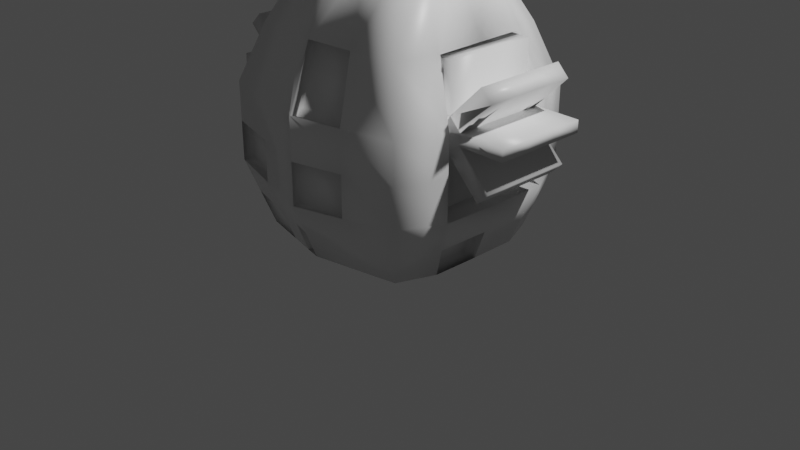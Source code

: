 # Source: waterpower_v2.blend  (saved by Blender 2.80.75; exported with 4.5.12 LTS)
import bpy
from mathutils import Matrix  # noqa: F401  (used for matrix-valued properties, if any)

bpy.ops.wm.read_factory_settings(use_empty=True)
scene = bpy.context.scene
scene.name = 'Scene'

# ---- collections
col_collection = bpy.data.collections.new('Collection'); scene.collection.children.link(col_collection)

# ---- materials (node trees are filled in below, after node groups)
mat_material = bpy.data.materials.new('Material')
mat_material.alpha_threshold = 0.0
mat_material.use_transparent_shadow = False
mat_material.line_color = (0.0, 0.0, 0.0, 1.0)

# ---- material node trees
mat_material.use_nodes = True; mat_material.node_tree.nodes.clear()
_N = mat_material.node_tree.nodes; _L = mat_material.node_tree.links
n0 = _N.new('ShaderNodeOutputMaterial'); n0.name = 'Material Output'; n0.location = (300, 300)
n1 = _N.new('ShaderNodeBsdfPrincipled'); n1.name = 'Principled BSDF'; n1.location = (10, 300)
n1.distribution = 'GGX'
n1.subsurface_method = 'BURLEY'
n1.inputs[2].default_value = 0.4
n1.inputs[3].default_value = 1.45
n1.inputs[27].default_value = (0.0, 0.0, 0.0, 1.0)
n1.inputs[28].default_value = 1.0
_L.new(n1.outputs[0], n0.inputs[0])
n0.is_active_output = True

# ---- world
world_world = bpy.data.worlds.new('World'); scene.world = world_world
world_world.use_nodes = True; world_world.node_tree.nodes.clear()
_N = world_world.node_tree.nodes; _L = world_world.node_tree.links
n0 = _N.new('ShaderNodeOutputWorld'); n0.name = 'World Output'; n0.location = (300, 300)
n1 = _N.new('ShaderNodeBackground'); n1.name = 'Background'; n1.location = (10, 300)
n1.inputs[0].default_value = (0.05088, 0.05088, 0.05088, 1.0)
_L.new(n1.outputs[0], n0.inputs[0])
n0.is_active_output = True
world_world.color = (0.05088, 0.05088, 0.05088)
world_world.use_sun_shadow = False
world_world.sun_shadow_jitter_overblur = 0.0

# ---- cameras
cam_camera = bpy.data.cameras.new('Camera')
cam_camera.clip_end = 100.0
cam_camera.ortho_scale = 7.314

# ---- lights
light_light = bpy.data.lights.new('Light', 'POINT')
light_light.transmission_factor = 0.0
light_light.energy = 1000.0
light_light.shadow_soft_size = 0.1
light_light.shadow_maximum_resolution = 0.006
light_light.use_absolute_resolution = True

# ---- meshes
me_cube = bpy.data.meshes.new('Cube')
me_cube.from_pydata([(0.8987, 0.8662, 2.076), (0.8837, 0.8831, -0.04539), (0.8837, -0.8837, 2.048), (0.8837, -0.8837, -0.04539), (-0.8831, 0.8831, 2.048), (-0.8831, 0.8831, -0.04539), (-0.8831, -0.8837, 2.048), (-0.8831, -0.8837, -0.04539), (1.097, 1.071, 1.478), (1.091, 1.078, 0.6445), (-1.085, -1.085, 0.6328), (-1.085, -1.085, 1.454), (1.085, -1.085, 1.454), (1.085, -1.085, 0.6328), (-1.085, 1.085, 1.454), (-1.085, 1.085, 0.6328), (0.5759, -0.5761, 2.698), (-0.5727, -0.5761, 2.698), (0.5857, 0.5615, 2.716), (-0.5727, 0.5725, 2.698), (-1.048, -0.000495, -0.0396), (1.056, -0.01049, 2.092), (-1.048, -0.000495, 2.077), (1.048, -0.000495, -0.0396), (1.29, -0.004169, 0.6058), (-1.288, -7.502e-05, 0.5997), (0.6883, -0.008513, 2.766), (-0.6797, -0.002013, 2.756), (-0.0002019, 1.084, -0.03495), (-0.0002019, -1.083, 2.101), (-0.0002019, -1.083, -0.03495), (0.00901, 1.073, 2.117), (0.003044, 1.328, 0.5796), (0.006816, 1.323, 1.473), (-0.0007278, -1.33, 0.5732), (-0.0007278, -1.33, 1.461), (0.00141, -0.706, 2.803), (0.007399, 0.6961, 2.813), (0.00449, -0.005463, 2.877), (-0.0003335, -0.0002965, -0.02823), (-1.284, 0.617, 1.457), (-1.284, 0.617, 0.6016), (1.045, 0.4999, -0.03993), (-1.045, 0.4999, 2.075), (-0.0002877, -0.542, -0.02973), (0.002971, -0.3536, 2.859), (-0.6728, -0.3247, 2.742), (-1.274, -0.6155, 1.457), (-1.274, -0.6155, 0.6076), (1.037, -0.5003, -0.04099), (-1.037, -0.5003, 2.07), (0.6786, -0.328, 2.747), (1.277, -0.6196, 1.463), (1.275, -0.6175, 0.6107), (1.041, -0.5053, 2.078), (-1.037, -0.5003, -0.04099), (-0.6781, 0.3197, 2.753), (-1.045, 0.4999, -0.03993), (1.058, 0.4851, 2.098), (1.289, 0.6109, 0.6107), (1.294, 0.6048, 1.476), (0.6895, 0.3101, 2.767), (-0.0003497, 0.5422, -0.02859), (0.005992, 0.3418, 2.875), (-0.2674, 0.4851, 2.098), (-0.2692, -0.01049, 2.092), (-0.03702, 0.6109, 0.6107), (-0.03565, -0.004169, 0.6278), (-0.0316, 0.6048, 1.476), (0.4417, -0.9858, -0.03963), (-0.2841, -0.5053, 2.078), (-0.0486, -0.6196, 1.463), (-0.05044, -0.6175, 0.6107), (0.4539, 0.972, 2.099), (0.5502, 1.206, 0.609), (0.5552, 1.2, 1.476), (0.2918, 0.6303, 2.77), (0.3433, -0.007014, 2.827), (0.4417, 0.9858, -0.03963), (0.4417, -0.9858, 2.077), (0.5451, -1.21, 0.5999), (0.5451, -1.21, 1.458), (0.2839, -0.6425, 2.756), (0.526, -0.0003533, -0.03336), (0.5206, -0.5231, -0.03481), (0.3375, -0.3421, 2.809), (0.3446, 0.3272, 2.827), (0.5247, 0.5232, -0.0337), (-0.4416, 0.9843, -0.03983), (-0.4416, -0.9845, 2.076), (-0.5459, -1.209, 0.601), (-0.5459, -1.209, 1.458), (-0.2811, -0.6417, 2.754), (-0.5264, -0.0004202, -0.03356), (-0.4416, -0.9845, -0.03983), (-0.4371, 0.9793, 2.084), (-0.544, 1.208, 0.6041), (-0.5422, 1.206, 1.464), (-0.2781, 0.635, 2.759), (-0.3346, -0.003728, 2.82), (-0.3318, -0.34, 2.804), (-0.5209, -0.5225, -0.03501), (-0.5251, 0.5224, -0.0339), (-0.333, 0.3316, 2.818), (-0.1362, -0.5664, 2.107), (-0.1469, -0.06667, 2.114), (-0.3736, -0.6816, 0.6449), (-0.3867, -0.06625, 0.6369), (-0.3736, -0.6816, 1.494), (-0.3867, -0.06625, 1.495), (-0.1443, 0.4337, 2.113), (-0.3835, 0.5508, 0.6388), (-0.3835, 0.5508, 1.495), (0.9861, 0.9795, 0.295), (0.983, -0.9831, 0.2893), (-0.9829, 0.9829, 0.2893), (-0.9829, -0.9831, 0.2893), (-1.166, -0.0002878, 0.2759), (1.167, -0.002308, 0.2789), (-0.0004614, -1.205, 0.2652), (0.0014, 1.204, 0.2683), (1.155, -0.5581, 0.2806), (-1.154, -0.5571, 0.2791), (1.165, 0.5547, 0.2811), (-1.163, 0.5577, 0.2766), (0.4927, -1.097, 0.2759), (0.4952, 1.094, 0.2805), (-0.4921, 1.095, 0.278), (-0.493, -1.095, 0.2764), (-0.1594, -1.048, -0.03671), (-0.1519, 1.039, 2.105), (-0.1943, 1.284, 0.5884), (-0.1912, 1.281, 1.47), (-0.0956, 0.6741, 2.794), (-0.1178, -0.004837, 2.856), (-0.1178, -0.3487, 2.839), (-0.1163, 0.3381, 2.855), (-0.1594, 1.048, -0.03671), (-0.1594, -1.048, 2.092), (-0.1974, -1.286, 0.5833), (-0.1974, -1.286, 1.46), (-0.1005, -0.6828, 2.786), (-0.1901, -0.0003411, -0.03015), (-0.1881, -0.535, -0.03164), (-0.1896, 0.5351, -0.03051), (-0.1781, -1.165, 0.2692), (-0.1766, 1.165, 0.2718), (0.01068, -1.035, -0.03561), (0.01042, -1.157, 0.2645), (-0.1485, -0.9995, -0.03737), (-0.1673, -1.117, 0.2686), (1.094, 1.075, 1.061), (-1.085, -1.085, 1.044), (1.085, -1.085, 1.044), (-1.085, 1.085, 1.044), (-0.0007278, -1.33, 1.017), (0.00493, 1.325, 1.026), (1.276, -0.6186, 1.037), (-1.274, -0.6155, 1.032), (1.291, 0.6079, 1.043), (-1.284, 0.617, 1.03), (-0.04952, -0.6186, 1.037), (-0.03431, 0.6079, 1.043), (0.5451, -1.21, 1.029), (0.5527, 1.203, 1.043), (-0.5431, 1.207, 1.034), (-0.5459, -1.209, 1.029), (-0.3867, -0.06625, 1.066), (-0.3736, -0.6816, 1.07), (-0.3835, 0.5508, 1.067), (-0.1974, -1.286, 1.021), (-0.1927, 1.283, 1.029), (-0.5214, -1.102, 0.601), (-1.061, -0.9781, 0.6328), (-0.5214, -1.102, 1.029), (-1.061, -0.9781, 1.044), (0.4191, -0.8882, 2.039), (-0.02272, -0.9857, 2.063), (0.5226, -1.113, 1.419), (-0.02324, -1.233, 1.422), (0.5257, -1.122, 0.5999), (-0.0202, -1.241, 0.5732), (-0.0202, -1.241, 1.017), (0.5257, -1.122, 1.029), (-0.4257, 0.9297, 2.064), (-0.5308, 1.156, 1.444), (-0.1405, 0.9899, 2.085), (-0.1798, 1.231, 1.45), (-0.01131, 1.253, 1.026), (-0.01319, 1.255, 0.5792), (0.5339, 1.133, 0.6087), (0.5364, 1.13, 1.042), (0.5315, 1.132, 0.6363), (1.073, 1.005, 0.6718), (0.9674, 0.9057, 0.3223), (0.4766, 1.021, 0.3078), (0.8848, -0.4969, -0.03363), (0.8954, 0.002871, -0.03225), (1.015, 0.001058, 0.2863), (1.002, -0.5548, 0.288), (-0.8745, -0.8466, -0.03142), (-0.433, -0.9474, -0.02586), (-0.4845, -1.058, 0.2904), (-0.9743, -0.9459, 0.3032)], [], [(58, 0, 18, 61), (91, 89, 6, 11), (40, 43, 4, 14), (84, 49, 3, 69), (52, 54, 2, 12), (75, 73, 0, 8), (126, 74, 192, 195), (164, 75, 8, 151), (121, 53, 13, 114), (157, 52, 12, 153), (124, 41, 15, 115), (160, 40, 14, 154), (128, 90, 10, 116), (166, 91, 11, 152), (100, 46, 17, 92), (95, 4, 19, 98), (79, 2, 16, 82), (50, 6, 17, 46), (43, 22, 27, 56), (103, 56, 27, 99), (41, 25, 107, 111), (122, 48, 25, 117), (58, 21, 65, 64), (123, 59, 24, 118), (157, 53, 72, 161), (87, 42, 23, 83), (158, 47, 108, 168), (54, 21, 26, 51), (144, 62, 39, 142), (86, 63, 38, 77), (138, 29, 36, 141), (73, 31, 37, 76), (85, 45, 36, 82), (163, 81, 35, 155), (125, 80, 34, 119), (171, 132, 33, 156), (146, 131, 32, 120), (132, 130, 31, 33), (143, 44, 30, 129), (35, 81, 178, 179), (99, 27, 46, 100), (22, 50, 46, 27), (152, 11, 47, 158), (116, 10, 48, 122), (11, 6, 50, 47), (2, 54, 51, 16), (77, 38, 45, 85), (142, 39, 44, 143), (21, 54, 70, 65), (118, 24, 53, 121), (24, 59, 66, 67), (83, 23, 49, 84), (76, 37, 63, 86), (137, 28, 62, 144), (78, 1, 42, 87), (8, 0, 58, 60), (113, 9, 59, 123), (151, 8, 60, 159), (98, 19, 56, 103), (4, 43, 56, 19), (25, 48, 106, 107), (117, 25, 41, 124), (47, 50, 104, 108), (21, 58, 61, 26), (39, 83, 84, 44), (26, 77, 85, 51), (18, 76, 86, 61), (28, 78, 87, 62), (54, 52, 71, 70), (53, 24, 67, 72), (159, 60, 68, 162), (60, 58, 64, 68), (12, 2, 79, 81), (114, 13, 80, 125), (153, 12, 81, 163), (51, 85, 82, 16), (0, 73, 76, 18), (61, 86, 77, 26), (62, 87, 83, 39), (29, 79, 82, 36), (156, 33, 75, 164), (120, 32, 74, 126), (33, 31, 73, 75), (44, 84, 69, 30), (133, 98, 103, 136), (5, 88, 102, 57), (20, 93, 101, 55), (134, 99, 100, 135), (55, 101, 94, 7), (14, 4, 95, 97), (115, 15, 96, 127), (154, 14, 97, 165), (6, 89, 92, 17), (57, 102, 93, 20), (136, 103, 99, 134), (130, 95, 98, 133), (135, 100, 92, 141), (170, 140, 91, 166), (145, 139, 90, 128), (140, 138, 89, 91), (162, 161, 72, 67, 66), (168, 108, 109, 167), (108, 104, 105, 109), (167, 109, 112, 169), (109, 105, 110, 112), (43, 40, 112, 110), (22, 43, 110, 105), (50, 22, 105, 104), (160, 41, 111, 169), (129, 145, 128, 94), (5, 115, 127, 88), (28, 120, 126, 78), (3, 114, 125, 69), (20, 117, 124, 57), (1, 113, 123, 42), (23, 118, 198, 197), (7, 116, 122, 55), (137, 146, 120, 28), (69, 125, 119, 30), (42, 123, 118, 23), (55, 122, 117, 20), (116, 7, 200, 203), (57, 124, 115, 5), (49, 121, 114, 3), (78, 126, 113, 1), (88, 127, 146, 137), (145, 129, 149, 150), (35, 29, 138, 140), (119, 34, 139, 145), (155, 35, 140, 170), (45, 135, 141, 36), (31, 130, 133, 37), (63, 136, 134, 38), (38, 134, 135, 45), (37, 133, 136, 63), (88, 137, 144, 102), (93, 142, 143, 101), (101, 143, 129, 94), (130, 132, 187, 186), (127, 96, 131, 146), (165, 97, 132, 171), (89, 138, 141, 92), (102, 144, 142, 93), (147, 148, 150, 149), (129, 30, 147, 149), (30, 119, 148, 147), (119, 145, 150, 148), (96, 165, 171, 131), (34, 155, 170, 139), (40, 160, 169, 112), (107, 167, 169, 111), (106, 168, 167, 107), (65, 70, 71, 161, 162, 68, 64), (139, 170, 166, 90), (15, 154, 165, 96), (164, 74, 190, 191), (13, 153, 163, 80), (59, 159, 162, 66), (9, 151, 159, 59), (10, 152, 158, 48), (131, 171, 156, 32), (34, 80, 180, 181), (48, 158, 168, 106), (52, 157, 161, 71), (90, 166, 174, 172), (41, 160, 154, 15), (53, 157, 153, 13), (74, 164, 151, 9), (172, 174, 175, 173), (10, 90, 172, 173), (166, 152, 175, 174), (152, 10, 173, 175), (178, 176, 177, 179), (81, 79, 176, 178), (79, 29, 177, 176), (29, 35, 179, 177), (180, 183, 182, 181), (155, 34, 181, 182), (163, 155, 182, 183), (80, 163, 183, 180), (185, 184, 186, 187), (97, 95, 184, 185), (132, 97, 185, 187), (95, 130, 186, 184), (189, 188, 191, 190), (74, 32, 189, 190), (156, 164, 191, 188), (32, 156, 188, 189), (195, 192, 193, 194), (9, 113, 194, 193), (74, 9, 193, 192), (113, 126, 195, 194), (197, 198, 199, 196), (121, 49, 196, 199), (49, 23, 197, 196), (118, 121, 199, 198), (201, 202, 203, 200), (128, 116, 203, 202), (94, 128, 202, 201), (7, 94, 201, 200)])
me_cube.polygons.foreach_set('use_smooth', [True] * 200)
_uv = me_cube.uv_layers.new(name='UVMap')
_uv.uv.foreach_set('vector', [0.375, 0.5625, 0.375, 0.5, 0.375, 0.5, 0.375, 0.5625, 0.5417, 0.4375, 0.625, 0.4375, 0.625, 0.5, 0.5417, 0.5, 0.5417, 0.6875, 0.625, 0.6875, 0.625, 0.75, 0.5417, 0.75, 0.5625, 0.9375, 0.625, 0.9375, 0.625, 1.0, 0.5625, 1.0, 0.2917, 0.6875, 0.375, 0.6875, 0.375, 0.75, 0.2917, 0.75, 0.7917, 0.6875, 0.875, 0.6875, 0.875, 0.75, 0.7917, 0.75, 0.6661, 0.6875, 0.7083, 0.6875, 0.7083, 0.6875, 0.6661, 0.6875, 0.75, 0.6875, 0.7917, 0.6875, 0.7917, 0.75, 0.75, 0.75, 0.1661, 0.6875, 0.2083, 0.6875, 0.2083, 0.75, 0.1661, 0.75, 0.25, 0.6875, 0.2917, 0.6875, 0.2917, 0.75, 0.25, 0.75, 0.4161, 0.6875, 0.4583, 0.6875, 0.4583, 0.75, 0.4161, 0.75, 0.5, 0.6875, 0.5417, 0.6875, 0.5417, 0.75, 0.5, 0.75, 0.4161, 0.4375, 0.4583, 0.4375, 0.4583, 0.5, 0.4161, 0.5, 0.5, 0.4375, 0.5417, 0.4375, 0.5417, 0.5, 0.5, 0.5, 0.5625, 0.1875, 0.625, 0.1875, 0.625, 0.25, 0.5625, 0.25, 0.875, 0.5625, 0.875, 0.5, 0.875, 0.5, 0.875, 0.5625, 0.625, 0.3125, 0.625, 0.25, 0.625, 0.25, 0.625, 0.3125, 0.625, 0.5625, 0.625, 0.5, 0.625, 0.5, 0.625, 0.5625, 0.625, 0.6875, 0.625, 0.6249, 0.625, 0.6249, 0.625, 0.6875, 0.5625, 0.06254, 0.625, 0.06254, 0.625, 0.1251, 0.5625, 0.1251, 0.4583, 0.6875, 0.4583, 0.6249, 0.4583, 0.6249, 0.4583, 0.6875, 0.4161, 0.5625, 0.4583, 0.5625, 0.4583, 0.6249, 0.4161, 0.6249, 0.375, 0.5625, 0.375, 0.6251, 0.375, 0.6251, 0.375, 0.5625, 0.1661, 0.5625, 0.2083, 0.5625, 0.2083, 0.6251, 0.1661, 0.6251, 0.25, 0.6875, 0.2083, 0.6875, 0.2083, 0.6875, 0.25, 0.6875, 0.5625, 0.8125, 0.625, 0.8125, 0.625, 0.8751, 0.5625, 0.8751, 0.5, 0.5625, 0.5417, 0.5625, 0.5417, 0.5625, 0.5, 0.5625, 0.375, 0.6875, 0.375, 0.6251, 0.375, 0.6251, 0.375, 0.6875, 0.4775, 0.8125, 0.5, 0.8125, 0.5, 0.8751, 0.4775, 0.8751, 0.4375, 0.06254, 0.5, 0.06254, 0.5, 0.1251, 0.4375, 0.1251, 0.625, 0.3975, 0.625, 0.375, 0.625, 0.375, 0.625, 0.3975, 0.875, 0.6875, 0.875, 0.625, 0.875, 0.625, 0.875, 0.6875, 0.4375, 0.1875, 0.5, 0.1875, 0.5, 0.25, 0.4375, 0.25, 0.5, 0.3125, 0.5417, 0.3125, 0.5417, 0.375, 0.5, 0.375, 0.4161, 0.3125, 0.4583, 0.3125, 0.4583, 0.375, 0.4161, 0.375, 0.75, 0.6025, 0.7917, 0.6025, 0.7917, 0.625, 0.75, 0.625, 0.6661, 0.6025, 0.7083, 0.6025, 0.7083, 0.625, 0.6661, 0.625, 0.7917, 0.6025, 0.875, 0.6025, 0.875, 0.625, 0.7917, 0.625, 0.4775, 0.9375, 0.5, 0.9375, 0.5, 1.0, 0.4775, 1.0, 0.5417, 0.375, 0.5417, 0.3125, 0.5417, 0.3125, 0.5417, 0.375, 0.5625, 0.1251, 0.625, 0.1251, 0.625, 0.1875, 0.5625, 0.1875, 0.625, 0.6249, 0.625, 0.5625, 0.625, 0.5625, 0.625, 0.6249, 0.5, 0.5, 0.5417, 0.5, 0.5417, 0.5625, 0.5, 0.5625, 0.4161, 0.5, 0.4583, 0.5, 0.4583, 0.5625, 0.4161, 0.5625, 0.5417, 0.5, 0.625, 0.5, 0.625, 0.5625, 0.5417, 0.5625, 0.375, 0.75, 0.375, 0.6875, 0.375, 0.6875, 0.375, 0.75, 0.4375, 0.1251, 0.5, 0.1251, 0.5, 0.1875, 0.4375, 0.1875, 0.4775, 0.8751, 0.5, 0.8751, 0.5, 0.9375, 0.4775, 0.9375, 0.375, 0.6251, 0.375, 0.6875, 0.375, 0.6875, 0.375, 0.6251, 0.1661, 0.6251, 0.2083, 0.6251, 0.2083, 0.6875, 0.1661, 0.6875, 0.2083, 0.6251, 0.2083, 0.5625, 0.2083, 0.5625, 0.2083, 0.6251, 0.5625, 0.8751, 0.625, 0.8751, 0.625, 0.9375, 0.5625, 0.9375, 0.4375, 0.0, 0.5, 0.0, 0.5, 0.06254, 0.4375, 0.06254, 0.4775, 0.75, 0.5, 0.75, 0.5, 0.8125, 0.4775, 0.8125, 0.5625, 0.75, 0.625, 0.75, 0.625, 0.8125, 0.5625, 0.8125, 0.2917, 0.5, 0.375, 0.5, 0.375, 0.5625, 0.2917, 0.5625, 0.1661, 0.5, 0.2083, 0.5, 0.2083, 0.5625, 0.1661, 0.5625, 0.25, 0.5, 0.2917, 0.5, 0.2917, 0.5625, 0.25, 0.5625, 0.5625, 0.0, 0.625, 0.0, 0.625, 0.06254, 0.5625, 0.06254, 0.625, 0.75, 0.625, 0.6875, 0.625, 0.6875, 0.625, 0.75, 0.4583, 0.6249, 0.4583, 0.5625, 0.4583, 0.5625, 0.4583, 0.6249, 0.4161, 0.6249, 0.4583, 0.6249, 0.4583, 0.6875, 0.4161, 0.6875, 0.5417, 0.5625, 0.625, 0.5625, 0.625, 0.5625, 0.5417, 0.5625, 0.375, 0.6251, 0.375, 0.5625, 0.375, 0.5625, 0.375, 0.6251, 0.5, 0.8751, 0.5625, 0.8751, 0.5625, 0.9375, 0.5, 0.9375, 0.375, 0.1251, 0.4375, 0.1251, 0.4375, 0.1875, 0.375, 0.1875, 0.375, 0.0, 0.4375, 0.0, 0.4375, 0.06254, 0.375, 0.06254, 0.5, 0.75, 0.5625, 0.75, 0.5625, 0.8125, 0.5, 0.8125, 0.375, 0.6875, 0.2917, 0.6875, 0.2917, 0.6875, 0.375, 0.6875, 0.2083, 0.6875, 0.2083, 0.6251, 0.2083, 0.6251, 0.2083, 0.6875, 0.25, 0.5625, 0.2917, 0.5625, 0.2917, 0.5625, 0.25, 0.5625, 0.2917, 0.5625, 0.375, 0.5625, 0.375, 0.5625, 0.2917, 0.5625, 0.5417, 0.25, 0.625, 0.25, 0.625, 0.3125, 0.5417, 0.3125, 0.4161, 0.25, 0.4583, 0.25, 0.4583, 0.3125, 0.4161, 0.3125, 0.5, 0.25, 0.5417, 0.25, 0.5417, 0.3125, 0.5, 0.3125, 0.375, 0.1875, 0.4375, 0.1875, 0.4375, 0.25, 0.375, 0.25, 0.875, 0.75, 0.875, 0.6875, 0.875, 0.6875, 0.875, 0.75, 0.375, 0.06254, 0.4375, 0.06254, 0.4375, 0.1251, 0.375, 0.1251, 0.5, 0.8125, 0.5625, 0.8125, 0.5625, 0.8751, 0.5, 0.8751, 0.625, 0.375, 0.625, 0.3125, 0.625, 0.3125, 0.625, 0.375, 0.75, 0.625, 0.7917, 0.625, 0.7917, 0.6875, 0.75, 0.6875, 0.6661, 0.625, 0.7083, 0.625, 0.7083, 0.6875, 0.6661, 0.6875, 0.7917, 0.625, 0.875, 0.625, 0.875, 0.6875, 0.7917, 0.6875, 0.5, 0.9375, 0.5625, 0.9375, 0.5625, 1.0, 0.5, 1.0, 0.5225, 0.0, 0.5625, 0.0, 0.5625, 0.06254, 0.5225, 0.06254, 0.375, 0.75, 0.4375, 0.75, 0.4375, 0.8125, 0.375, 0.8125, 0.375, 0.8751, 0.4375, 0.8751, 0.4375, 0.9375, 0.375, 0.9375, 0.5225, 0.1251, 0.5625, 0.1251, 0.5625, 0.1875, 0.5225, 0.1875, 0.375, 0.9375, 0.4375, 0.9375, 0.4375, 1.0, 0.375, 1.0, 0.7917, 0.5, 0.875, 0.5, 0.875, 0.5625, 0.7917, 0.5625, 0.6661, 0.5, 0.7083, 0.5, 0.7083, 0.5625, 0.6661, 0.5625, 0.75, 0.5, 0.7917, 0.5, 0.7917, 0.5625, 0.75, 0.5625, 0.625, 0.5, 0.625, 0.4375, 0.625, 0.4375, 0.625, 0.5, 0.375, 0.8125, 0.4375, 0.8125, 0.4375, 0.8751, 0.375, 0.8751, 0.5225, 0.06254, 0.5625, 0.06254, 0.5625, 0.1251, 0.5225, 0.1251, 0.875, 0.6025, 0.875, 0.5625, 0.875, 0.5625, 0.875, 0.6025, 0.5225, 0.1875, 0.5625, 0.1875, 0.5625, 0.25, 0.5225, 0.25, 0.5, 0.3975, 0.5417, 0.3975, 0.5417, 0.4375, 0.5, 0.4375, 0.4161, 0.3975, 0.4583, 0.3975, 0.4583, 0.4375, 0.4161, 0.4375, 0.5417, 0.3975, 0.625, 0.3975, 0.625, 0.4375, 0.5417, 0.4375, 0.25, 0.5625, 0.25, 0.6875, 0.2083, 0.6875, 0.2083, 0.6251, 0.2083, 0.5625, 0.5, 0.5625, 0.5417, 0.5625, 0.5417, 0.6249, 0.5, 0.6249, 0.5417, 0.5625, 0.625, 0.5625, 0.625, 0.6249, 0.5417, 0.6249, 0.5, 0.6249, 0.5417, 0.6249, 0.5417, 0.6875, 0.5, 0.6875, 0.5417, 0.6249, 0.625, 0.6249, 0.625, 0.6875, 0.5417, 0.6875, 0.625, 0.6875, 0.5417, 0.6875, 0.5417, 0.6875, 0.625, 0.6875, 0.625, 0.6249, 0.625, 0.6875, 0.625, 0.6875, 0.625, 0.6249, 0.625, 0.5625, 0.625, 0.6249, 0.625, 0.6249, 0.625, 0.5625, 0.5, 0.6875, 0.4583, 0.6875, 0.4583, 0.6875, 0.5, 0.6875, 0.375, 0.3975, 0.4161, 0.3975, 0.4161, 0.4375, 0.375, 0.4375, 0.625, 0.5, 0.6661, 0.5, 0.6661, 0.5625, 0.625, 0.5625, 0.625, 0.625, 0.6661, 0.625, 0.6661, 0.6875, 0.625, 0.6875, 0.375, 0.25, 0.4161, 0.25, 0.4161, 0.3125, 0.375, 0.3125, 0.375, 0.6249, 0.4161, 0.6249, 0.4161, 0.6875, 0.375, 0.6875, 0.125, 0.5, 0.1661, 0.5, 0.1661, 0.5625, 0.125, 0.5625, 0.125, 0.6251, 0.1661, 0.6251, 0.1661, 0.6251, 0.125, 0.6251, 0.375, 0.5, 0.4161, 0.5, 0.4161, 0.5625, 0.375, 0.5625, 0.625, 0.6025, 0.6661, 0.6025, 0.6661, 0.625, 0.625, 0.625, 0.375, 0.3125, 0.4161, 0.3125, 0.4161, 0.375, 0.375, 0.375, 0.125, 0.5625, 0.1661, 0.5625, 0.1661, 0.6251, 0.125, 0.6251, 0.375, 0.5625, 0.4161, 0.5625, 0.4161, 0.6249, 0.375, 0.6249, 0.4161, 0.5, 0.375, 0.5, 0.375, 0.5, 0.4161, 0.5, 0.375, 0.6875, 0.4161, 0.6875, 0.4161, 0.75, 0.375, 0.75, 0.125, 0.6875, 0.1661, 0.6875, 0.1661, 0.75, 0.125, 0.75, 0.625, 0.6875, 0.6661, 0.6875, 0.6661, 0.75, 0.625, 0.75, 0.625, 0.5625, 0.6661, 0.5625, 0.6661, 0.6025, 0.625, 0.6025, 0.4161, 0.3975, 0.375, 0.3975, 0.375, 0.3975, 0.4161, 0.3975, 0.5417, 0.375, 0.625, 0.375, 0.625, 0.3975, 0.5417, 0.3975, 0.4161, 0.375, 0.4583, 0.375, 0.4583, 0.3975, 0.4161, 0.3975, 0.5, 0.375, 0.5417, 0.375, 0.5417, 0.3975, 0.5, 0.3975, 0.5, 0.1875, 0.5225, 0.1875, 0.5225, 0.25, 0.5, 0.25, 0.875, 0.625, 0.875, 0.6025, 0.875, 0.6025, 0.875, 0.625, 0.5, 0.06254, 0.5225, 0.06254, 0.5225, 0.1251, 0.5, 0.1251, 0.5, 0.1251, 0.5225, 0.1251, 0.5225, 0.1875, 0.5, 0.1875, 0.5, 0.0, 0.5225, 0.0, 0.5225, 0.06254, 0.5, 0.06254, 0.4375, 0.75, 0.4775, 0.75, 0.4775, 0.8125, 0.4375, 0.8125, 0.4375, 0.8751, 0.4775, 0.8751, 0.4775, 0.9375, 0.4375, 0.9375, 0.4375, 0.9375, 0.4775, 0.9375, 0.4775, 1.0, 0.4375, 1.0, 0.875, 0.6025, 0.7917, 0.6025, 0.7917, 0.6025, 0.875, 0.6025, 0.6661, 0.5625, 0.7083, 0.5625, 0.7083, 0.6025, 0.6661, 0.6025, 0.75, 0.5625, 0.7917, 0.5625, 0.7917, 0.6025, 0.75, 0.6025, 0.625, 0.4375, 0.625, 0.3975, 0.625, 0.3975, 0.625, 0.4375, 0.4375, 0.8125, 0.4775, 0.8125, 0.4775, 0.8751, 0.4375, 0.8751, 0.375, 0.375, 0.4161, 0.375, 0.4161, 0.3975, 0.375, 0.3975, 0.4775, 1.0, 0.5, 1.0, 0.5, 1.0, 0.4775, 1.0, 0.375, 0.375, 0.4161, 0.375, 0.4161, 0.375, 0.375, 0.375, 0.4161, 0.375, 0.4161, 0.3975, 0.4161, 0.3975, 0.4161, 0.375, 0.7083, 0.5625, 0.75, 0.5625, 0.75, 0.6025, 0.7083, 0.6025, 0.4583, 0.375, 0.5, 0.375, 0.5, 0.3975, 0.4583, 0.3975, 0.5417, 0.6875, 0.5, 0.6875, 0.5, 0.6875, 0.5417, 0.6875, 0.4583, 0.6249, 0.5, 0.6249, 0.5, 0.6875, 0.4583, 0.6875, 0.4583, 0.5625, 0.5, 0.5625, 0.5, 0.6249, 0.4583, 0.6249, 0.375, 0.6251, 0.375, 0.6875, 0.2917, 0.6875, 0.25, 0.6875, 0.25, 0.5625, 0.2917, 0.5625, 0.375, 0.5625, 0.4583, 0.3975, 0.5, 0.3975, 0.5, 0.4375, 0.4583, 0.4375, 0.7083, 0.5, 0.75, 0.5, 0.75, 0.5625, 0.7083, 0.5625, 0.75, 0.6875, 0.7083, 0.6875, 0.7083, 0.6875, 0.75, 0.6875, 0.4583, 0.25, 0.5, 0.25, 0.5, 0.3125, 0.4583, 0.3125, 0.2083, 0.5625, 0.25, 0.5625, 0.25, 0.5625, 0.2083, 0.5625, 0.2083, 0.5, 0.25, 0.5, 0.25, 0.5625, 0.2083, 0.5625, 0.4583, 0.5, 0.5, 0.5, 0.5, 0.5625, 0.4583, 0.5625, 0.7083, 0.6025, 0.75, 0.6025, 0.75, 0.625, 0.7083, 0.625, 0.4583, 0.375, 0.4583, 0.3125, 0.4583, 0.3125, 0.4583, 0.375, 0.4583, 0.5625, 0.5, 0.5625, 0.5, 0.5625, 0.4583, 0.5625, 0.2917, 0.6875, 0.25, 0.6875, 0.25, 0.6875, 0.2917, 0.6875, 0.4583, 0.4375, 0.5, 0.4375, 0.5, 0.4375, 0.4583, 0.4375, 0.4583, 0.6875, 0.5, 0.6875, 0.5, 0.75, 0.4583, 0.75, 0.2083, 0.6875, 0.25, 0.6875, 0.25, 0.75, 0.2083, 0.75, 0.7083, 0.6875, 0.75, 0.6875, 0.75, 0.75, 0.7083, 0.75, 0.4583, 0.4375, 0.5, 0.4375, 0.5, 0.5, 0.4583, 0.5, 0.4583, 0.5, 0.4583, 0.4375, 0.4583, 0.4375, 0.4583, 0.5, 0.5, 0.4375, 0.5, 0.5, 0.5, 0.5, 0.5, 0.4375, 0.5, 0.5, 0.4583, 0.5, 0.4583, 0.5, 0.5, 0.5, 0.5417, 0.3125, 0.625, 0.3125, 0.625, 0.375, 0.5417, 0.375, 0.5417, 0.3125, 0.625, 0.3125, 0.625, 0.3125, 0.5417, 0.3125, 0.625, 0.3125, 0.625, 0.375, 0.625, 0.375, 0.625, 0.3125, 0.625, 0.375, 0.5417, 0.375, 0.5417, 0.375, 0.625, 0.375, 0.4583, 0.3125, 0.5, 0.3125, 0.5, 0.375, 0.4583, 0.375, 0.5, 0.375, 0.4583, 0.375, 0.4583, 0.375, 0.5, 0.375, 0.5, 0.3125, 0.5, 0.375, 0.5, 0.375, 0.5, 0.3125, 0.4583, 0.3125, 0.5, 0.3125, 0.5, 0.3125, 0.4583, 0.3125, 0.7917, 0.5625, 0.875, 0.5625, 0.875, 0.6025, 0.7917, 0.6025, 0.7917, 0.5625, 0.875, 0.5625, 0.875, 0.5625, 0.7917, 0.5625, 0.7917, 0.6025, 0.7917, 0.5625, 0.7917, 0.5625, 0.7917, 0.6025, 0.875, 0.5625, 0.875, 0.6025, 0.875, 0.6025, 0.875, 0.5625, 0.7083, 0.625, 0.75, 0.625, 0.75, 0.6875, 0.7083, 0.6875, 0.7083, 0.6875, 0.7083, 0.625, 0.7083, 0.625, 0.7083, 0.6875, 0.75, 0.625, 0.75, 0.6875, 0.75, 0.6875, 0.75, 0.625, 0.7083, 0.625, 0.75, 0.625, 0.75, 0.625, 0.7083, 0.625, 0.6661, 0.6875, 0.7083, 0.6875, 0.7083, 0.75, 0.6661, 0.75, 0.2083, 0.5, 0.1661, 0.5, 0.1661, 0.5, 0.2083, 0.5, 0.7083, 0.6875, 0.7083, 0.75, 0.7083, 0.75, 0.7083, 0.6875, 0.6661, 0.75, 0.6661, 0.6875, 0.6661, 0.6875, 0.6661, 0.75, 0.125, 0.6251, 0.1661, 0.6251, 0.1661, 0.6875, 0.125, 0.6875, 0.1661, 0.6875, 0.125, 0.6875, 0.125, 0.6875, 0.1661, 0.6875, 0.625, 0.9375, 0.625, 0.8751, 0.625, 0.8751, 0.625, 0.9375, 0.1661, 0.6251, 0.1661, 0.6875, 0.1661, 0.6875, 0.1661, 0.6251, 0.375, 0.4375, 0.4161, 0.4375, 0.4161, 0.5, 0.375, 0.5, 0.4161, 0.4375, 0.4161, 0.5, 0.4161, 0.5, 0.4161, 0.4375, 0.375, 0.4375, 0.4161, 0.4375, 0.4161, 0.4375, 0.375, 0.4375, 0.375, 1.0, 0.4375, 1.0, 0.4375, 1.0, 0.375, 1.0])
me_cube.materials.append(mat_material)
me_cube.use_remesh_preserve_volume = False
me_cube.use_remesh_preserve_attributes = False
me_cube.use_mirror_vertex_groups = False
me_cube.update()
me_cube_001 = bpy.data.meshes.new('Cube.001')
me_cube_001.from_pydata([(-1.037, 3.066, 1.19), (-1.161, 3.066, 1.19), (-1.161, 3.066, 1.562), (-1.037, 3.066, 1.562), (-1.161, 2.078, 1.19), (-1.037, 2.078, 1.19), (-1.037, 2.078, 1.562), (-1.161, 2.078, 1.562), (-1.037, 2.737, 1.562), (-1.037, 2.408, 1.562), (-1.161, 2.737, 1.562), (-1.161, 2.408, 1.562), (-1.161, 2.737, 1.19), (-1.161, 2.408, 1.19), (-1.037, 2.737, 1.19), (-1.037, 2.408, 1.19), (-1.285, 2.078, 1.314), (-1.285, 2.078, 1.438), (-1.285, 3.066, 1.438), (-1.285, 3.066, 1.314), (-0.9133, 3.066, 1.438), (-0.9133, 3.066, 1.314), (-0.9133, 2.078, 1.438), (-0.9133, 2.078, 1.314), (-1.016, 1.912, 1.459), (-1.016, 1.912, 1.293), (-1.182, 1.912, 1.459), (-1.182, 1.912, 1.293), (-1.182, 3.233, 1.459), (-1.182, 3.233, 1.293), (-1.016, 3.233, 1.459), (-1.016, 3.233, 1.293), (-0.9133, 2.737, 1.438), (-0.9133, 2.737, 1.314), (-0.9133, 2.408, 1.438), (-0.9133, 2.408, 1.314), (-1.285, 2.408, 1.438), (-1.285, 2.408, 1.314), (-1.285, 2.737, 1.438), (-1.285, 2.737, 1.314), (-1.037, 2.408, 1.562), (-1.037, 2.078, 1.562), (-1.037, 3.066, 1.562), (-1.037, 2.737, 1.562), (-0.9133, 2.408, 1.438), (-0.9133, 2.078, 1.438), (-0.9133, 2.737, 1.438), (-0.9133, 3.066, 1.438), (-0.6903, 2.408, 1.908), (-0.6903, 2.078, 1.908), (-0.6903, 3.066, 1.908), (-0.6903, 2.737, 1.908), (-0.5667, 2.408, 1.784), (-0.5667, 2.078, 1.784), (-0.5667, 2.737, 1.784), (-0.5667, 3.066, 1.784), (-1.506, 2.408, 1.909), (-1.506, 2.078, 1.909), (-1.506, 3.066, 1.909), (-1.506, 2.737, 1.909), (-1.631, 2.408, 1.785), (-1.631, 2.737, 1.785), (-1.631, 2.078, 1.785), (-1.631, 3.066, 1.785), (-1.161, 3.066, 2.052), (-1.037, 3.066, 2.052), (-1.037, 2.078, 2.052), (-1.161, 2.078, 2.052), (-1.037, 2.408, 2.052), (-1.161, 2.408, 2.052), (-1.037, 2.737, 2.052), (-1.161, 2.737, 2.052), (-0.424, 3.066, 1.438), (-0.424, 3.066, 1.314), (-0.424, 2.078, 1.438), (-0.424, 2.078, 1.314), (-0.424, 2.737, 1.438), (-0.424, 2.737, 1.314), (-0.424, 2.408, 1.438), (-0.424, 2.408, 1.314), (-0.6903, 2.408, 0.8451), (-0.6903, 2.078, 0.8451), (-0.6903, 3.066, 0.8451), (-0.6903, 2.737, 0.8451), (-0.5667, 2.737, 0.9691), (-0.5667, 2.408, 0.9691), (-0.5667, 3.066, 0.9691), (-0.5667, 2.078, 0.9691), (-1.037, 3.066, 0.7012), (-1.161, 3.066, 0.7012), (-1.161, 2.078, 0.7012), (-1.037, 2.078, 0.7012), (-1.161, 2.408, 0.7012), (-1.037, 2.408, 0.7012), (-1.161, 2.737, 0.7012), (-1.037, 2.737, 0.7012), (-1.506, 2.408, 0.8439), (-1.506, 2.078, 0.8439), (-1.506, 3.066, 0.8439), (-1.506, 2.737, 0.8439), (-1.631, 2.408, 0.9679), (-1.631, 2.737, 0.9679), (-1.631, 2.078, 0.9679), (-1.631, 3.066, 0.9679), (-1.774, 2.078, 1.314), (-1.774, 2.078, 1.438), (-1.774, 3.066, 1.438), (-1.774, 3.066, 1.314), (-1.774, 2.408, 1.438), (-1.774, 2.408, 1.314), (-1.774, 2.737, 1.438), (-1.774, 2.737, 1.314)], [], [(7, 6, 66, 67), (13, 12, 94, 92), (24, 6, 7, 26), (28, 2, 3, 30), (14, 15, 93, 95), (12, 1, 89, 94), (2, 10, 71, 64), (11, 7, 67, 69), (22, 6, 24), (38, 18, 106, 110), (17, 36, 108, 105), (6, 22, 45, 41), (32, 34, 78, 76), (20, 32, 76, 72), (1, 29, 31, 0), (29, 28, 30, 31), (19, 18, 28, 29), (5, 25, 27, 4), (25, 24, 26, 27), (23, 22, 24, 25), (27, 26, 17, 16), (23, 35, 79, 75), (31, 30, 20, 21), (18, 19, 107, 106), (34, 32, 46, 44), (32, 20, 47, 46), (30, 3, 20), (28, 18, 2), (26, 7, 17), (10, 2, 58, 59), (17, 7, 57, 62), (7, 11, 56, 57), (29, 1, 19), (0, 31, 21), (19, 1, 98, 103), (4, 16, 102, 97), (1, 12, 99, 98), (4, 27, 16), (25, 5, 23), (21, 33, 84, 86), (15, 14, 83, 80), (35, 23, 87, 85), (47, 42, 50, 55), (40, 41, 49, 48), (43, 40, 48, 51), (20, 3, 42, 47), (3, 8, 43, 42), (22, 34, 44, 45), (9, 6, 41, 40), (8, 9, 40, 43), (49, 53, 52, 48), (48, 52, 54, 51), (51, 54, 55, 50), (45, 44, 52, 53), (44, 46, 54, 52), (42, 43, 51, 50), (46, 47, 55, 54), (41, 45, 53, 49), (56, 60, 62, 57), (59, 61, 60, 56), (58, 63, 61, 59), (36, 17, 62, 60), (18, 38, 61, 63), (38, 36, 60, 61), (11, 10, 59, 56), (2, 18, 63, 58), (68, 69, 67, 66), (65, 64, 71, 70), (70, 71, 69, 68), (8, 3, 65, 70), (3, 2, 64, 65), (10, 11, 69, 71), (6, 9, 68, 66), (9, 8, 70, 68), (77, 76, 78, 79), (73, 72, 76, 77), (79, 78, 74, 75), (34, 22, 74, 78), (21, 20, 72, 73), (33, 21, 73, 77), (35, 33, 77, 79), (22, 23, 75, 74), (81, 80, 85, 87), (80, 83, 84, 85), (83, 82, 86, 84), (33, 35, 85, 84), (23, 5, 81, 87), (0, 21, 86, 82), (5, 15, 80, 81), (14, 0, 82, 83), (92, 93, 91, 90), (89, 88, 95, 94), (94, 95, 93, 92), (4, 13, 92, 90), (5, 4, 90, 91), (1, 0, 88, 89), (0, 14, 95, 88), (15, 5, 91, 93), (98, 99, 101, 103), (99, 96, 100, 101), (96, 97, 102, 100), (13, 4, 97, 96), (12, 13, 96, 99), (16, 37, 100, 102), (39, 19, 103, 101), (37, 39, 101, 100), (109, 108, 110, 111), (104, 105, 108, 109), (111, 110, 106, 107), (36, 38, 110, 108), (16, 17, 105, 104), (37, 16, 104, 109), (19, 39, 111, 107), (39, 37, 109, 111)])
me_cube_001.polygons.foreach_set('use_smooth', [True] * 114)
_uv = me_cube_001.uv_layers.new(name='UVMap')
_uv.uv.foreach_set('vector', [0.625, 0.9164, 0.625, 0.833, 0.625, 0.833, 0.625, 0.9164, 0.2086, 0.6667, 0.2086, 0.5833, 0.2086, 0.5833, 0.2086, 0.6667, 0.5417, 0.833, 0.625, 0.833, 0.625, 0.9164, 0.5417, 0.9164, 0.5417, 0.3336, 0.625, 0.3336, 0.625, 0.417, 0.5417, 0.417, 0.292, 0.5833, 0.292, 0.6667, 0.292, 0.6667, 0.292, 0.5833, 0.2086, 0.5833, 0.375, 0.3336, 0.375, 0.3336, 0.2086, 0.5833, 0.7914, 0.5, 0.7914, 0.5833, 0.7914, 0.5833, 0.7914, 0.5, 0.7914, 0.6667, 0.7914, 0.75, 0.7914, 0.75, 0.7914, 0.6667, 0.5417, 0.75, 0.625, 0.833, 0.5417, 0.833, 0.5417, 0.1667, 0.5417, 0.25, 0.5417, 0.25, 0.5417, 0.1667, 0.5417, 0.0, 0.5417, 0.08333, 0.5417, 0.08333, 0.5417, 0.0, 0.625, 0.833, 0.5417, 0.75, 0.5417, 0.75, 0.625, 0.833, 0.5417, 0.5833, 0.5417, 0.6667, 0.5417, 0.6667, 0.5417, 0.5833, 0.5417, 0.5, 0.5417, 0.5833, 0.5417, 0.5833, 0.5417, 0.5, 0.375, 0.3336, 0.4583, 0.3336, 0.4583, 0.417, 0.375, 0.417, 0.4583, 0.3336, 0.5417, 0.3336, 0.5417, 0.417, 0.4583, 0.417, 0.4583, 0.25, 0.5417, 0.25, 0.5417, 0.3336, 0.4583, 0.3336, 0.375, 0.833, 0.4583, 0.833, 0.4583, 0.9164, 0.375, 0.9164, 0.4583, 0.833, 0.5417, 0.833, 0.5417, 0.9164, 0.4583, 0.9164, 0.4583, 0.75, 0.5417, 0.75, 0.5417, 0.833, 0.4583, 0.833, 0.4583, 0.9164, 0.5417, 0.9164, 0.5417, 1.0, 0.4583, 1.0, 0.4583, 0.75, 0.4583, 0.6667, 0.4583, 0.6667, 0.4583, 0.75, 0.4583, 0.417, 0.5417, 0.417, 0.5417, 0.5, 0.4583, 0.5, 0.5417, 0.25, 0.4583, 0.25, 0.4583, 0.25, 0.5417, 0.25, 0.5417, 0.6667, 0.5417, 0.5833, 0.5417, 0.5833, 0.5417, 0.6667, 0.5417, 0.5833, 0.5417, 0.5, 0.5417, 0.5, 0.5417, 0.5833, 0.5417, 0.417, 0.708, 0.5, 0.5417, 0.5, 0.5417, 0.3336, 0.5417, 0.25, 0.625, 0.3336, 0.5417, 0.9164, 0.625, 0.9164, 0.5417, 1.0, 0.7914, 0.5833, 0.7914, 0.5, 0.7914, 0.5, 0.7914, 0.5833, 0.5417, 1.0, 0.625, 0.9164, 0.625, 0.9164, 0.5417, 1.0, 0.7914, 0.75, 0.7914, 0.6667, 0.7914, 0.6667, 0.7914, 0.75, 0.4583, 0.3336, 0.375, 0.3336, 0.4583, 0.25, 0.375, 0.417, 0.4583, 0.417, 0.4583, 0.5, 0.4583, 0.25, 0.375, 0.3336, 0.375, 0.3336, 0.4583, 0.25, 0.2086, 0.75, 0.4583, 0.0, 0.4583, 0.0, 0.2086, 0.75, 0.375, 0.3336, 0.2086, 0.5833, 0.2086, 0.5833, 0.375, 0.3336, 0.2086, 0.75, 0.4583, 0.9164, 0.4583, 0.0, 0.4583, 0.833, 0.375, 0.833, 0.4583, 0.75, 0.4583, 0.5, 0.4583, 0.5833, 0.4583, 0.5833, 0.4583, 0.5, 0.292, 0.6667, 0.292, 0.5833, 0.292, 0.5833, 0.292, 0.6667, 0.4583, 0.6667, 0.4583, 0.75, 0.4583, 0.75, 0.4583, 0.6667, 0.5417, 0.5, 0.708, 0.5, 0.708, 0.5, 0.5417, 0.5, 0.708, 0.6667, 0.708, 0.75, 0.708, 0.75, 0.708, 0.6667, 0.708, 0.5833, 0.708, 0.6667, 0.708, 0.6667, 0.708, 0.5833, 0.5417, 0.5, 0.708, 0.5, 0.708, 0.5, 0.5417, 0.5, 0.708, 0.5, 0.708, 0.5833, 0.708, 0.5833, 0.708, 0.5, 0.5417, 0.75, 0.5417, 0.6667, 0.5417, 0.6667, 0.5417, 0.75, 0.708, 0.6667, 0.708, 0.75, 0.708, 0.75, 0.708, 0.6667, 0.708, 0.5833, 0.708, 0.6667, 0.708, 0.6667, 0.708, 0.5833, 0.625, 0.833, 0.5417, 0.75, 0.5417, 0.6667, 0.708, 0.6667, 0.708, 0.6667, 0.5417, 0.6667, 0.5417, 0.5833, 0.708, 0.5833, 0.708, 0.5833, 0.5417, 0.5833, 0.5417, 0.5, 0.708, 0.5, 0.5417, 0.75, 0.5417, 0.6667, 0.5417, 0.6667, 0.5417, 0.75, 0.5417, 0.6667, 0.5417, 0.5833, 0.5417, 0.5833, 0.5417, 0.6667, 0.708, 0.5, 0.708, 0.5833, 0.708, 0.5833, 0.708, 0.5, 0.5417, 0.5833, 0.5417, 0.5, 0.5417, 0.5, 0.5417, 0.5833, 0.625, 0.833, 0.5417, 0.75, 0.5417, 0.75, 0.625, 0.833, 0.7914, 0.6667, 0.5417, 0.08333, 0.5417, 0.0, 0.625, 0.9164, 0.7914, 0.5833, 0.5417, 0.1667, 0.5417, 0.08333, 0.7914, 0.6667, 0.625, 0.3336, 0.5417, 0.25, 0.5417, 0.1667, 0.7914, 0.5833, 0.5417, 0.08333, 0.5417, 0.0, 0.5417, 0.0, 0.5417, 0.08333, 0.5417, 0.25, 0.5417, 0.1667, 0.5417, 0.1667, 0.5417, 0.25, 0.5417, 0.1667, 0.5417, 0.08333, 0.5417, 0.08333, 0.5417, 0.1667, 0.7914, 0.6667, 0.7914, 0.5833, 0.7914, 0.5833, 0.7914, 0.6667, 0.625, 0.3336, 0.5417, 0.25, 0.5417, 0.25, 0.625, 0.3336, 0.708, 0.6667, 0.7914, 0.6667, 0.7914, 0.75, 0.708, 0.75, 0.708, 0.5, 0.7914, 0.5, 0.7914, 0.5833, 0.708, 0.5833, 0.708, 0.5833, 0.7914, 0.5833, 0.7914, 0.6667, 0.708, 0.6667, 0.708, 0.5833, 0.708, 0.5, 0.708, 0.5, 0.708, 0.5833, 0.625, 0.417, 0.625, 0.3336, 0.625, 0.3336, 0.625, 0.417, 0.7914, 0.5833, 0.7914, 0.6667, 0.7914, 0.6667, 0.7914, 0.5833, 0.708, 0.75, 0.708, 0.6667, 0.708, 0.6667, 0.708, 0.75, 0.708, 0.6667, 0.708, 0.5833, 0.708, 0.5833, 0.708, 0.6667, 0.4583, 0.5833, 0.5417, 0.5833, 0.5417, 0.6667, 0.4583, 0.6667, 0.4583, 0.5, 0.5417, 0.5, 0.5417, 0.5833, 0.4583, 0.5833, 0.4583, 0.6667, 0.5417, 0.6667, 0.5417, 0.75, 0.4583, 0.75, 0.5417, 0.6667, 0.5417, 0.75, 0.5417, 0.75, 0.5417, 0.6667, 0.4583, 0.5, 0.5417, 0.5, 0.5417, 0.5, 0.4583, 0.5, 0.4583, 0.5833, 0.4583, 0.5, 0.4583, 0.5, 0.4583, 0.5833, 0.4583, 0.6667, 0.4583, 0.5833, 0.4583, 0.5833, 0.4583, 0.6667, 0.5417, 0.75, 0.4583, 0.75, 0.4583, 0.75, 0.5417, 0.75, 0.375, 0.833, 0.292, 0.6667, 0.4583, 0.6667, 0.4583, 0.75, 0.292, 0.6667, 0.292, 0.5833, 0.4583, 0.5833, 0.4583, 0.6667, 0.292, 0.5833, 0.375, 0.417, 0.4583, 0.5, 0.4583, 0.5833, 0.4583, 0.5833, 0.4583, 0.6667, 0.4583, 0.6667, 0.4583, 0.5833, 0.4583, 0.75, 0.375, 0.833, 0.375, 0.833, 0.4583, 0.75, 0.375, 0.417, 0.4583, 0.5, 0.4583, 0.5, 0.375, 0.417, 0.292, 0.75, 0.292, 0.6667, 0.292, 0.6667, 0.292, 0.75, 0.292, 0.5833, 0.292, 0.5, 0.292, 0.5, 0.292, 0.5833, 0.2086, 0.6667, 0.292, 0.6667, 0.292, 0.75, 0.2086, 0.75, 0.2086, 0.5, 0.292, 0.5, 0.292, 0.5833, 0.2086, 0.5833, 0.2086, 0.5833, 0.292, 0.5833, 0.292, 0.6667, 0.2086, 0.6667, 0.2086, 0.75, 0.2086, 0.6667, 0.2086, 0.6667, 0.2086, 0.75, 0.375, 0.833, 0.375, 0.9164, 0.375, 0.9164, 0.375, 0.833, 0.375, 0.3336, 0.375, 0.417, 0.375, 0.417, 0.375, 0.3336, 0.292, 0.5, 0.292, 0.5833, 0.292, 0.5833, 0.292, 0.5, 0.292, 0.6667, 0.292, 0.75, 0.292, 0.75, 0.292, 0.6667, 0.375, 0.3336, 0.2086, 0.5833, 0.4583, 0.1667, 0.4583, 0.25, 0.2086, 0.5833, 0.2086, 0.6667, 0.4583, 0.08333, 0.4583, 0.1667, 0.2086, 0.6667, 0.2086, 0.75, 0.4583, 0.0, 0.4583, 0.08333, 0.2086, 0.6667, 0.2086, 0.75, 0.2086, 0.75, 0.2086, 0.6667, 0.2086, 0.5833, 0.2086, 0.6667, 0.2086, 0.6667, 0.2086, 0.5833, 0.4583, 0.0, 0.4583, 0.08333, 0.4583, 0.08333, 0.4583, 0.0, 0.4583, 0.1667, 0.4583, 0.25, 0.4583, 0.25, 0.4583, 0.1667, 0.4583, 0.08333, 0.4583, 0.1667, 0.4583, 0.1667, 0.4583, 0.08333, 0.4583, 0.08333, 0.5417, 0.08333, 0.5417, 0.1667, 0.4583, 0.1667, 0.4583, 0.0, 0.5417, 0.0, 0.5417, 0.08333, 0.4583, 0.08333, 0.4583, 0.1667, 0.5417, 0.1667, 0.5417, 0.25, 0.4583, 0.25, 0.5417, 0.08333, 0.5417, 0.1667, 0.5417, 0.1667, 0.5417, 0.08333, 0.4583, 1.0, 0.5417, 1.0, 0.5417, 1.0, 0.4583, 1.0, 0.4583, 0.08333, 0.4583, 0.0, 0.4583, 0.0, 0.4583, 0.08333, 0.4583, 0.25, 0.4583, 0.1667, 0.4583, 0.1667, 0.4583, 0.25, 0.4583, 0.1667, 0.4583, 0.08333, 0.4583, 0.08333, 0.4583, 0.1667])
me_cube_001.materials.append(mat_material)
me_cube_001.use_remesh_preserve_volume = False
me_cube_001.use_remesh_preserve_attributes = False
me_cube_001.use_mirror_vertex_groups = False
me_cube_001.update()
me_cube_002 = bpy.data.meshes.new('Cube.002')
me_cube_002.from_pydata([(1.164, 3.066, 1.19), (1.04, 3.066, 1.19), (1.04, 3.066, 1.562), (1.164, 3.066, 1.562), (1.04, 2.078, 1.19), (1.164, 2.078, 1.19), (1.164, 2.078, 1.562), (1.04, 2.078, 1.562), (1.164, 2.737, 1.562), (1.164, 2.408, 1.562), (1.04, 2.737, 1.562), (1.04, 2.408, 1.562), (1.04, 2.737, 1.19), (1.04, 2.408, 1.19), (1.164, 2.737, 1.19), (1.164, 2.408, 1.19), (0.9157, 2.078, 1.314), (0.9157, 2.078, 1.438), (0.9157, 3.066, 1.438), (0.9157, 3.066, 1.314), (1.288, 3.066, 1.438), (1.288, 3.066, 1.314), (1.288, 2.078, 1.438), (1.288, 2.078, 1.314), (1.185, 1.912, 1.459), (1.185, 1.912, 1.293), (1.019, 1.912, 1.459), (1.019, 1.912, 1.293), (1.019, 3.233, 1.459), (1.019, 3.233, 1.293), (1.185, 3.233, 1.459), (1.185, 3.233, 1.293), (1.288, 2.737, 1.438), (1.288, 2.737, 1.314), (1.288, 2.408, 1.438), (1.288, 2.408, 1.314), (0.9157, 2.408, 1.438), (0.9157, 2.408, 1.314), (0.9157, 2.737, 1.438), (0.9157, 2.737, 1.314), (1.164, 2.408, 1.562), (1.164, 2.078, 1.562), (1.164, 3.066, 1.562), (1.164, 2.737, 1.562), (1.288, 2.408, 1.438), (1.288, 2.078, 1.438), (1.288, 2.737, 1.438), (1.288, 3.066, 1.438), (1.511, 2.408, 1.908), (1.511, 2.078, 1.908), (1.511, 3.066, 1.908), (1.511, 2.737, 1.908), (1.634, 2.408, 1.784), (1.634, 2.078, 1.784), (1.634, 2.737, 1.784), (1.634, 3.066, 1.784), (0.6948, 2.408, 1.909), (0.6948, 2.078, 1.909), (0.6948, 3.066, 1.909), (0.6948, 2.737, 1.909), (0.5704, 2.408, 1.785), (0.5704, 2.737, 1.785), (0.5704, 2.078, 1.785), (0.5704, 3.066, 1.785), (1.04, 3.066, 2.052), (1.164, 3.066, 2.052), (1.164, 2.078, 2.052), (1.04, 2.078, 2.052), (1.164, 2.408, 2.052), (1.04, 2.408, 2.052), (1.164, 2.737, 2.052), (1.04, 2.737, 2.052), (1.777, 3.066, 1.438), (1.777, 3.066, 1.314), (1.777, 2.078, 1.438), (1.777, 2.078, 1.314), (1.777, 2.737, 1.438), (1.777, 2.737, 1.314), (1.777, 2.408, 1.438), (1.777, 2.408, 1.314), (1.511, 2.408, 0.8451), (1.511, 2.078, 0.8451), (1.511, 3.066, 0.8451), (1.511, 2.737, 0.8451), (1.634, 2.737, 0.9691), (1.634, 2.408, 0.9691), (1.634, 3.066, 0.9691), (1.634, 2.078, 0.9691), (1.164, 3.066, 0.7012), (1.04, 3.066, 0.7012), (1.04, 2.078, 0.7012), (1.164, 2.078, 0.7012), (1.04, 2.408, 0.7012), (1.164, 2.408, 0.7012), (1.04, 2.737, 0.7012), (1.164, 2.737, 0.7012), (0.6948, 2.408, 0.8439), (0.6948, 2.078, 0.8439), (0.6948, 3.066, 0.8439), (0.6948, 2.737, 0.8439), (0.5704, 2.408, 0.9679), (0.5704, 2.737, 0.9679), (0.5704, 2.078, 0.9679), (0.5704, 3.066, 0.9679), (0.4265, 2.078, 1.314), (0.4265, 2.078, 1.438), (0.4265, 3.066, 1.438), (0.4265, 3.066, 1.314), (0.4265, 2.408, 1.438), (0.4265, 2.408, 1.314), (0.4265, 2.737, 1.438), (0.4265, 2.737, 1.314)], [], [(7, 6, 66, 67), (13, 12, 94, 92), (24, 6, 7, 26), (28, 2, 3, 30), (14, 15, 93, 95), (12, 1, 89, 94), (2, 10, 71, 64), (11, 7, 67, 69), (22, 6, 24), (38, 18, 106, 110), (17, 36, 108, 105), (6, 22, 45, 41), (32, 34, 78, 76), (20, 32, 76, 72), (1, 29, 31, 0), (29, 28, 30, 31), (19, 18, 28, 29), (5, 25, 27, 4), (25, 24, 26, 27), (23, 22, 24, 25), (27, 26, 17, 16), (23, 35, 79, 75), (31, 30, 20, 21), (18, 19, 107, 106), (34, 32, 46, 44), (32, 20, 47, 46), (30, 3, 20), (28, 18, 2), (26, 7, 17), (10, 2, 58, 59), (17, 7, 57, 62), (7, 11, 56, 57), (29, 1, 19), (0, 31, 21), (19, 1, 98, 103), (4, 16, 102, 97), (1, 12, 99, 98), (4, 27, 16), (25, 5, 23), (21, 33, 84, 86), (15, 14, 83, 80), (35, 23, 87, 85), (47, 42, 50, 55), (40, 41, 49, 48), (43, 40, 48, 51), (20, 3, 42, 47), (3, 8, 43, 42), (22, 34, 44, 45), (9, 6, 41, 40), (8, 9, 40, 43), (49, 53, 52, 48), (48, 52, 54, 51), (51, 54, 55, 50), (45, 44, 52, 53), (44, 46, 54, 52), (42, 43, 51, 50), (46, 47, 55, 54), (41, 45, 53, 49), (56, 60, 62, 57), (59, 61, 60, 56), (58, 63, 61, 59), (36, 17, 62, 60), (18, 38, 61, 63), (38, 36, 60, 61), (11, 10, 59, 56), (2, 18, 63, 58), (68, 69, 67, 66), (65, 64, 71, 70), (70, 71, 69, 68), (8, 3, 65, 70), (3, 2, 64, 65), (10, 11, 69, 71), (6, 9, 68, 66), (9, 8, 70, 68), (77, 76, 78, 79), (73, 72, 76, 77), (79, 78, 74, 75), (34, 22, 74, 78), (21, 20, 72, 73), (33, 21, 73, 77), (35, 33, 77, 79), (22, 23, 75, 74), (81, 80, 85, 87), (80, 83, 84, 85), (83, 82, 86, 84), (33, 35, 85, 84), (23, 5, 81, 87), (0, 21, 86, 82), (5, 15, 80, 81), (14, 0, 82, 83), (92, 93, 91, 90), (89, 88, 95, 94), (94, 95, 93, 92), (4, 13, 92, 90), (5, 4, 90, 91), (1, 0, 88, 89), (0, 14, 95, 88), (15, 5, 91, 93), (98, 99, 101, 103), (99, 96, 100, 101), (96, 97, 102, 100), (13, 4, 97, 96), (12, 13, 96, 99), (16, 37, 100, 102), (39, 19, 103, 101), (37, 39, 101, 100), (109, 108, 110, 111), (104, 105, 108, 109), (111, 110, 106, 107), (36, 38, 110, 108), (16, 17, 105, 104), (37, 16, 104, 109), (19, 39, 111, 107), (39, 37, 109, 111)])
me_cube_002.polygons.foreach_set('use_smooth', [True] * 114)
_uv = me_cube_002.uv_layers.new(name='UVMap')
_uv.uv.foreach_set('vector', [0.625, 0.9164, 0.625, 0.833, 0.625, 0.833, 0.625, 0.9164, 0.2086, 0.6667, 0.2086, 0.5833, 0.2086, 0.5833, 0.2086, 0.6667, 0.5417, 0.833, 0.625, 0.833, 0.625, 0.9164, 0.5417, 0.9164, 0.5417, 0.3336, 0.625, 0.3336, 0.625, 0.417, 0.5417, 0.417, 0.292, 0.5833, 0.292, 0.6667, 0.292, 0.6667, 0.292, 0.5833, 0.2086, 0.5833, 0.375, 0.3336, 0.375, 0.3336, 0.2086, 0.5833, 0.7914, 0.5, 0.7914, 0.5833, 0.7914, 0.5833, 0.7914, 0.5, 0.7914, 0.6667, 0.7914, 0.75, 0.7914, 0.75, 0.7914, 0.6667, 0.5417, 0.75, 0.625, 0.833, 0.5417, 0.833, 0.5417, 0.1667, 0.5417, 0.25, 0.5417, 0.25, 0.5417, 0.1667, 0.5417, 0.0, 0.5417, 0.08333, 0.5417, 0.08333, 0.5417, 0.0, 0.625, 0.833, 0.5417, 0.75, 0.5417, 0.75, 0.625, 0.833, 0.5417, 0.5833, 0.5417, 0.6667, 0.5417, 0.6667, 0.5417, 0.5833, 0.5417, 0.5, 0.5417, 0.5833, 0.5417, 0.5833, 0.5417, 0.5, 0.375, 0.3336, 0.4583, 0.3336, 0.4583, 0.417, 0.375, 0.417, 0.4583, 0.3336, 0.5417, 0.3336, 0.5417, 0.417, 0.4583, 0.417, 0.4583, 0.25, 0.5417, 0.25, 0.5417, 0.3336, 0.4583, 0.3336, 0.375, 0.833, 0.4583, 0.833, 0.4583, 0.9164, 0.375, 0.9164, 0.4583, 0.833, 0.5417, 0.833, 0.5417, 0.9164, 0.4583, 0.9164, 0.4583, 0.75, 0.5417, 0.75, 0.5417, 0.833, 0.4583, 0.833, 0.4583, 0.9164, 0.5417, 0.9164, 0.5417, 1.0, 0.4583, 1.0, 0.4583, 0.75, 0.4583, 0.6667, 0.4583, 0.6667, 0.4583, 0.75, 0.4583, 0.417, 0.5417, 0.417, 0.5417, 0.5, 0.4583, 0.5, 0.5417, 0.25, 0.4583, 0.25, 0.4583, 0.25, 0.5417, 0.25, 0.5417, 0.6667, 0.5417, 0.5833, 0.5417, 0.5833, 0.5417, 0.6667, 0.5417, 0.5833, 0.5417, 0.5, 0.5417, 0.5, 0.5417, 0.5833, 0.5417, 0.417, 0.708, 0.5, 0.5417, 0.5, 0.5417, 0.3336, 0.5417, 0.25, 0.625, 0.3336, 0.5417, 0.9164, 0.625, 0.9164, 0.5417, 1.0, 0.7914, 0.5833, 0.7914, 0.5, 0.7914, 0.5, 0.7914, 0.5833, 0.5417, 1.0, 0.625, 0.9164, 0.625, 0.9164, 0.5417, 1.0, 0.7914, 0.75, 0.7914, 0.6667, 0.7914, 0.6667, 0.7914, 0.75, 0.4583, 0.3336, 0.375, 0.3336, 0.4583, 0.25, 0.375, 0.417, 0.4583, 0.417, 0.4583, 0.5, 0.4583, 0.25, 0.375, 0.3336, 0.375, 0.3336, 0.4583, 0.25, 0.2086, 0.75, 0.4583, 0.0, 0.4583, 0.0, 0.2086, 0.75, 0.375, 0.3336, 0.2086, 0.5833, 0.2086, 0.5833, 0.375, 0.3336, 0.2086, 0.75, 0.4583, 0.9164, 0.4583, 0.0, 0.4583, 0.833, 0.375, 0.833, 0.4583, 0.75, 0.4583, 0.5, 0.4583, 0.5833, 0.4583, 0.5833, 0.4583, 0.5, 0.292, 0.6667, 0.292, 0.5833, 0.292, 0.5833, 0.292, 0.6667, 0.4583, 0.6667, 0.4583, 0.75, 0.4583, 0.75, 0.4583, 0.6667, 0.5417, 0.5, 0.708, 0.5, 0.708, 0.5, 0.5417, 0.5, 0.708, 0.6667, 0.708, 0.75, 0.708, 0.75, 0.708, 0.6667, 0.708, 0.5833, 0.708, 0.6667, 0.708, 0.6667, 0.708, 0.5833, 0.5417, 0.5, 0.708, 0.5, 0.708, 0.5, 0.5417, 0.5, 0.708, 0.5, 0.708, 0.5833, 0.708, 0.5833, 0.708, 0.5, 0.5417, 0.75, 0.5417, 0.6667, 0.5417, 0.6667, 0.5417, 0.75, 0.708, 0.6667, 0.708, 0.75, 0.708, 0.75, 0.708, 0.6667, 0.708, 0.5833, 0.708, 0.6667, 0.708, 0.6667, 0.708, 0.5833, 0.625, 0.833, 0.5417, 0.75, 0.5417, 0.6667, 0.708, 0.6667, 0.708, 0.6667, 0.5417, 0.6667, 0.5417, 0.5833, 0.708, 0.5833, 0.708, 0.5833, 0.5417, 0.5833, 0.5417, 0.5, 0.708, 0.5, 0.5417, 0.75, 0.5417, 0.6667, 0.5417, 0.6667, 0.5417, 0.75, 0.5417, 0.6667, 0.5417, 0.5833, 0.5417, 0.5833, 0.5417, 0.6667, 0.708, 0.5, 0.708, 0.5833, 0.708, 0.5833, 0.708, 0.5, 0.5417, 0.5833, 0.5417, 0.5, 0.5417, 0.5, 0.5417, 0.5833, 0.625, 0.833, 0.5417, 0.75, 0.5417, 0.75, 0.625, 0.833, 0.7914, 0.6667, 0.5417, 0.08333, 0.5417, 0.0, 0.625, 0.9164, 0.7914, 0.5833, 0.5417, 0.1667, 0.5417, 0.08333, 0.7914, 0.6667, 0.625, 0.3336, 0.5417, 0.25, 0.5417, 0.1667, 0.7914, 0.5833, 0.5417, 0.08333, 0.5417, 0.0, 0.5417, 0.0, 0.5417, 0.08333, 0.5417, 0.25, 0.5417, 0.1667, 0.5417, 0.1667, 0.5417, 0.25, 0.5417, 0.1667, 0.5417, 0.08333, 0.5417, 0.08333, 0.5417, 0.1667, 0.7914, 0.6667, 0.7914, 0.5833, 0.7914, 0.5833, 0.7914, 0.6667, 0.625, 0.3336, 0.5417, 0.25, 0.5417, 0.25, 0.625, 0.3336, 0.708, 0.6667, 0.7914, 0.6667, 0.7914, 0.75, 0.708, 0.75, 0.708, 0.5, 0.7914, 0.5, 0.7914, 0.5833, 0.708, 0.5833, 0.708, 0.5833, 0.7914, 0.5833, 0.7914, 0.6667, 0.708, 0.6667, 0.708, 0.5833, 0.708, 0.5, 0.708, 0.5, 0.708, 0.5833, 0.625, 0.417, 0.625, 0.3336, 0.625, 0.3336, 0.625, 0.417, 0.7914, 0.5833, 0.7914, 0.6667, 0.7914, 0.6667, 0.7914, 0.5833, 0.708, 0.75, 0.708, 0.6667, 0.708, 0.6667, 0.708, 0.75, 0.708, 0.6667, 0.708, 0.5833, 0.708, 0.5833, 0.708, 0.6667, 0.4583, 0.5833, 0.5417, 0.5833, 0.5417, 0.6667, 0.4583, 0.6667, 0.4583, 0.5, 0.5417, 0.5, 0.5417, 0.5833, 0.4583, 0.5833, 0.4583, 0.6667, 0.5417, 0.6667, 0.5417, 0.75, 0.4583, 0.75, 0.5417, 0.6667, 0.5417, 0.75, 0.5417, 0.75, 0.5417, 0.6667, 0.4583, 0.5, 0.5417, 0.5, 0.5417, 0.5, 0.4583, 0.5, 0.4583, 0.5833, 0.4583, 0.5, 0.4583, 0.5, 0.4583, 0.5833, 0.4583, 0.6667, 0.4583, 0.5833, 0.4583, 0.5833, 0.4583, 0.6667, 0.5417, 0.75, 0.4583, 0.75, 0.4583, 0.75, 0.5417, 0.75, 0.375, 0.833, 0.292, 0.6667, 0.4583, 0.6667, 0.4583, 0.75, 0.292, 0.6667, 0.292, 0.5833, 0.4583, 0.5833, 0.4583, 0.6667, 0.292, 0.5833, 0.375, 0.417, 0.4583, 0.5, 0.4583, 0.5833, 0.4583, 0.5833, 0.4583, 0.6667, 0.4583, 0.6667, 0.4583, 0.5833, 0.4583, 0.75, 0.375, 0.833, 0.375, 0.833, 0.4583, 0.75, 0.375, 0.417, 0.4583, 0.5, 0.4583, 0.5, 0.375, 0.417, 0.292, 0.75, 0.292, 0.6667, 0.292, 0.6667, 0.292, 0.75, 0.292, 0.5833, 0.292, 0.5, 0.292, 0.5, 0.292, 0.5833, 0.2086, 0.6667, 0.292, 0.6667, 0.292, 0.75, 0.2086, 0.75, 0.2086, 0.5, 0.292, 0.5, 0.292, 0.5833, 0.2086, 0.5833, 0.2086, 0.5833, 0.292, 0.5833, 0.292, 0.6667, 0.2086, 0.6667, 0.2086, 0.75, 0.2086, 0.6667, 0.2086, 0.6667, 0.2086, 0.75, 0.375, 0.833, 0.375, 0.9164, 0.375, 0.9164, 0.375, 0.833, 0.375, 0.3336, 0.375, 0.417, 0.375, 0.417, 0.375, 0.3336, 0.292, 0.5, 0.292, 0.5833, 0.292, 0.5833, 0.292, 0.5, 0.292, 0.6667, 0.292, 0.75, 0.292, 0.75, 0.292, 0.6667, 0.375, 0.3336, 0.2086, 0.5833, 0.4583, 0.1667, 0.4583, 0.25, 0.2086, 0.5833, 0.2086, 0.6667, 0.4583, 0.08333, 0.4583, 0.1667, 0.2086, 0.6667, 0.2086, 0.75, 0.4583, 0.0, 0.4583, 0.08333, 0.2086, 0.6667, 0.2086, 0.75, 0.2086, 0.75, 0.2086, 0.6667, 0.2086, 0.5833, 0.2086, 0.6667, 0.2086, 0.6667, 0.2086, 0.5833, 0.4583, 0.0, 0.4583, 0.08333, 0.4583, 0.08333, 0.4583, 0.0, 0.4583, 0.1667, 0.4583, 0.25, 0.4583, 0.25, 0.4583, 0.1667, 0.4583, 0.08333, 0.4583, 0.1667, 0.4583, 0.1667, 0.4583, 0.08333, 0.4583, 0.08333, 0.5417, 0.08333, 0.5417, 0.1667, 0.4583, 0.1667, 0.4583, 0.0, 0.5417, 0.0, 0.5417, 0.08333, 0.4583, 0.08333, 0.4583, 0.1667, 0.5417, 0.1667, 0.5417, 0.25, 0.4583, 0.25, 0.5417, 0.08333, 0.5417, 0.1667, 0.5417, 0.1667, 0.5417, 0.08333, 0.4583, 1.0, 0.5417, 1.0, 0.5417, 1.0, 0.4583, 1.0, 0.4583, 0.08333, 0.4583, 0.0, 0.4583, 0.0, 0.4583, 0.08333, 0.4583, 0.25, 0.4583, 0.1667, 0.4583, 0.1667, 0.4583, 0.25, 0.4583, 0.1667, 0.4583, 0.08333, 0.4583, 0.08333, 0.4583, 0.1667])
me_cube_002.materials.append(mat_material)
me_cube_002.use_remesh_preserve_volume = False
me_cube_002.use_remesh_preserve_attributes = False
me_cube_002.use_mirror_vertex_groups = False
me_cube_002.update()
me_circle = bpy.data.meshes.new('Circle')
me_circle.from_pydata([(0.0, 1.0, 0.5355), (-0.7071, 0.7071, 0.5355), (-1.0, -4.371e-08, 0.5355), (-0.7071, -0.7071, 0.5355), (8.742e-08, -1.0, 0.5355), (0.7071, -0.7071, 0.5355), (1.0, 1.192e-08, 0.5355), (0.7071, 0.7071, 0.5355), (0.0, 1.0, 11.49), (-0.7071, 0.7071, 11.49), (-1.0, -4.371e-08, 11.49), (-0.7071, -0.7071, 11.49), (8.742e-08, -1.0, 11.49), (0.7071, -0.7071, 11.49), (1.0, 1.192e-08, 11.49), (0.7071, 0.7071, 11.49)], [], [(0, 8, 15, 7), (6, 14, 13, 5), (4, 12, 11, 3), (2, 10, 9, 1), (7, 15, 14, 6), (5, 13, 12, 4), (3, 11, 10, 2), (1, 9, 8, 0)])
me_circle.polygons.foreach_set('use_smooth', [True] * 8)
_uv = me_circle.uv_layers.new(name='UVMap')
_uv.uv.foreach_set('vector', [0.0, 0.0, 0.0, 0.0, 0.0, 0.0, 0.0, 0.0, 0.0, 0.0, 0.0, 0.0, 0.0, 0.0, 0.0, 0.0, 0.0, 0.0, 0.0, 0.0, 0.0, 0.0, 0.0, 0.0, 0.0, 0.0, 0.0, 0.0, 0.0, 0.0, 0.0, 0.0, 0.0, 0.0, 0.0, 0.0, 0.0, 0.0, 0.0, 0.0, 0.0, 0.0, 0.0, 0.0, 0.0, 0.0, 0.0, 0.0, 0.0, 0.0, 0.0, 0.0, 0.0, 0.0, 0.0, 0.0, 0.0, 0.0, 0.0, 0.0, 0.0, 0.0, 0.0, 0.0])
me_circle.use_remesh_preserve_volume = False
me_circle.use_remesh_preserve_attributes = False
me_circle.use_mirror_vertex_groups = False
me_circle.update()

# ---- objects
ob_building = bpy.data.objects.new('building', me_cube)
ob_light = bpy.data.objects.new('Light', light_light)
ob_camera = bpy.data.objects.new('Camera', cam_camera)
ob_rotor1 = bpy.data.objects.new('rotor1', me_cube_001)
ob_rotor2 = bpy.data.objects.new('rotor2', me_cube_002)
ob_tube = bpy.data.objects.new('tube', me_circle)

# ---- transforms, parenting, visibility, modifiers, constraints
ob_building.location = (0.0, 0.0, 0.0)
ob_building.lock_rotations_4d = False
ob_building.empty_display_type = 'ARROWS'
ob_building.lineart.crease_threshold = 0.0
ob_light.location = (4.076, 1.005, 5.904)
ob_light.rotation_euler = (0.6503, 0.05522, 1.866)
ob_light.lock_rotations_4d = False
ob_light.empty_display_type = 'ARROWS'
ob_light.color = (0.0, 0.0, 0.0, 0.0)
ob_light.lineart.crease_threshold = 0.0
ob_camera.location = (7.359, -6.926, 4.958)
ob_camera.rotation_euler = (1.109, 0.0, 0.8149)
ob_camera.lock_rotations_4d = False
ob_camera.empty_display_type = 'ARROWS'
ob_camera.color = (0.0, 0.0, 0.0, 0.0)
ob_camera.display_type = 'WIRE'
ob_camera.lineart.crease_threshold = 0.0
ob_rotor1.location = (0.0, -2.576, 0.0)
ob_rotor1.lock_rotations_4d = False
ob_rotor1.empty_display_type = 'ARROWS'
ob_rotor1.lineart.crease_threshold = 0.0
ob_rotor2.location = (0.0, -2.576, 0.0)
ob_rotor2.lock_rotations_4d = False
ob_rotor2.empty_display_type = 'ARROWS'
ob_rotor2.lineart.crease_threshold = 0.0
ob_tube.location = (0.0, 0.0, 2.445)
ob_tube.scale = (0.3581, 0.3581, 0.5301)
ob_tube.lineart.crease_threshold = 0.0

# ---- collection membership
col_collection.objects.link(ob_building)
col_collection.objects.link(ob_light)
col_collection.objects.link(ob_camera)
col_collection.objects.link(ob_rotor1)
col_collection.objects.link(ob_rotor2)
col_collection.objects.link(ob_tube)

# ---- scene / render settings (as saved in the file)
scene.camera = ob_camera
scene.frame_start = 1; scene.frame_end = 250; scene.frame_set(1)
scene.render.engine = 'BLENDER_EEVEE_NEXT'
scene.cycles.use_denoising = False
scene.cycles.samples = 128
scene.cycles.sampling_pattern = 'TABULATED_SOBOL'
scene.cycles.use_adaptive_sampling = False
scene.cycles.use_light_tree = False
scene.view_settings.view_transform = 'Filmic'
bpy.context.view_layer.update()
